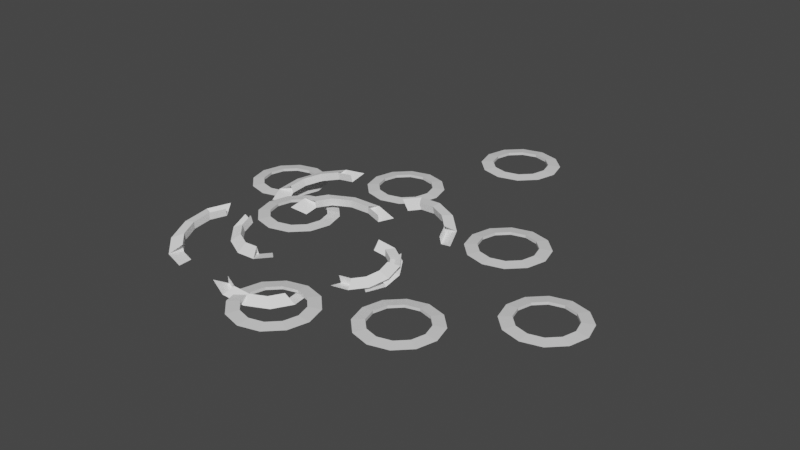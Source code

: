 # Source: anim_a.blend  (saved by Blender 2.93.21; exported with 4.5.12 LTS)
import bpy
from mathutils import Matrix  # noqa: F401  (used for matrix-valued properties, if any)

bpy.ops.wm.read_factory_settings(use_empty=True)
scene = bpy.context.scene
scene.name = 'Scene'

# ---- collections
col_collection = bpy.data.collections.new('Collection'); scene.collection.children.link(col_collection)

# ---- materials (node trees are filled in below, after node groups)
mat_material_002 = bpy.data.materials.new('Material.002')
mat_material_002.use_transparent_shadow = False
mat_material_003 = bpy.data.materials.new('Material.003')
mat_material_003.use_transparent_shadow = False
mat_material_006 = bpy.data.materials.new('Material.006')
mat_material_006.use_transparent_shadow = False

# ---- material node trees
mat_material_002.use_nodes = True; mat_material_002.node_tree.nodes.clear()
_N = mat_material_002.node_tree.nodes; _L = mat_material_002.node_tree.links
n0 = _N.new('ShaderNodeBsdfPrincipled'); n0.name = 'Principled BSDF'; n0.location = (10, 300)
n0.distribution = 'GGX'
n0.subsurface_method = 'BURLEY'
n0.inputs[0].default_value = (1.0, 1.0, 1.0, 1.0)
n0.inputs[3].default_value = 1.45
n0.inputs[27].default_value = (0.0, 0.0, 0.0, 1.0)
n0.inputs[28].default_value = 1.0
n1 = _N.new('ShaderNodeOutputMaterial'); n1.name = 'Material Output'; n1.location = (300, 300)
_L.new(n0.outputs[0], n1.inputs[0])
n1.is_active_output = True
mat_material_003.use_nodes = True; mat_material_003.node_tree.nodes.clear()
_N = mat_material_003.node_tree.nodes; _L = mat_material_003.node_tree.links
n0 = _N.new('ShaderNodeBsdfPrincipled'); n0.name = 'Principled BSDF'; n0.location = (10, 300)
n0.distribution = 'GGX'
n0.subsurface_method = 'BURLEY'
n0.inputs[3].default_value = 1.45
n0.inputs[27].default_value = (0.0, 0.0, 0.0, 1.0)
n0.inputs[28].default_value = 1.0
n1 = _N.new('ShaderNodeOutputMaterial'); n1.name = 'Material Output'; n1.location = (300, 300)
_L.new(n0.outputs[0], n1.inputs[0])
n1.is_active_output = True
mat_material_006.use_nodes = True; mat_material_006.node_tree.nodes.clear()
_N = mat_material_006.node_tree.nodes; _L = mat_material_006.node_tree.links
n0 = _N.new('ShaderNodeBsdfPrincipled'); n0.name = 'Principled BSDF'; n0.location = (10, 300)
n0.distribution = 'GGX'
n0.subsurface_method = 'BURLEY'
n0.inputs[0].default_value = (1.0, 1.0, 1.0, 1.0)
n0.inputs[3].default_value = 1.45
n0.inputs[27].default_value = (0.0, 0.0, 0.0, 1.0)
n0.inputs[28].default_value = 1.0
n1 = _N.new('ShaderNodeOutputMaterial'); n1.name = 'Material Output'; n1.location = (300, 300)
_L.new(n0.outputs[0], n1.inputs[0])
n1.is_active_output = True

# ---- world
world_world = bpy.data.worlds.new('World'); scene.world = world_world
world_world.use_nodes = True; world_world.node_tree.nodes.clear()
_N = world_world.node_tree.nodes; _L = world_world.node_tree.links
n0 = _N.new('ShaderNodeOutputWorld'); n0.name = 'World Output'; n0.location = (300, 300)
n1 = _N.new('ShaderNodeBackground'); n1.name = 'Background'; n1.location = (10, 300)
n1.inputs[0].default_value = (0.05088, 0.05088, 0.05088, 1.0)
_L.new(n1.outputs[0], n0.inputs[0])
n0.is_active_output = True
world_world.color = (0.05088, 0.05088, 0.05088)
world_world.use_sun_shadow = False
world_world.sun_shadow_jitter_overblur = 0.0

# ---- meshes
me_torus_002 = bpy.data.meshes.new('Torus.002')
me_torus_002.from_pydata([(1.25, 0.0, 0.0), (0.875, 0.0, 0.2165), (0.875, 0.0, -0.2165), (1.083, 0.625, 0.0), (0.7578, 0.4375, 0.2165), (0.7578, 0.4375, -0.2165), (0.625, 1.083, 0.0), (0.4375, 0.7578, 0.2165), (0.4375, 0.7578, -0.2165), (9.437e-08, 1.25, 0.0), (6.606e-08, 0.875, 0.2165), (6.606e-08, 0.875, -0.2165), (-0.625, 1.083, 0.0), (-0.4375, 0.7578, 0.2165), (-0.4375, 0.7578, -0.2165), (-1.083, 0.625, 0.0), (-0.7578, 0.4375, 0.2165), (-0.7578, 0.4375, -0.2165), (-1.25, 1.093e-07, 0.0), (-0.875, 7.649e-08, 0.2165), (-0.875, 7.649e-08, -0.2165), (-1.083, -0.625, 0.0), (-0.7578, -0.4375, 0.2165), (-0.7578, -0.4375, -0.2165), (-0.625, -1.083, 0.0), (-0.4375, -0.7578, 0.2165), (-0.4375, -0.7578, -0.2165), (9.437e-08, -1.25, 0.0), (6.606e-08, -0.875, 0.2165), (6.606e-08, -0.875, -0.2165), (0.625, -1.083, 0.0), (0.4375, -0.7578, 0.2165), (0.4375, -0.7578, -0.2165), (1.083, -0.625, 0.0), (0.7578, -0.4375, 0.2165), (0.7578, -0.4375, -0.2165), (-6.031, -0.3774, 0.0), (-5.66, -0.4322, 0.2165), (-5.66, -0.4322, -0.2165), (-6.005, -1.252, 0.0), (-5.642, -1.044, 0.2165), (-5.642, -1.044, -0.2165), (-5.655, -1.94, 0.0), (-5.397, -1.526, 0.2165), (-5.397, -1.526, -0.2165), (-5.075, -2.259, 0.0), (-4.991, -1.749, 0.2165), (-4.991, -1.749, -0.2165), (-4.42, -2.123, 0.0), (-4.533, -1.654, 0.2165), (-4.533, -1.654, -0.2165), (-3.866, -1.568, 0.0), (-4.145, -1.265, 0.2165), (-4.145, -1.265, -0.2165), (-3.561, -0.7426, 0.0), (-3.931, -0.6878, 0.2165), (-3.931, -0.6878, -0.2165), (-3.587, 0.1315, 0.0), (-3.949, -0.07595, 0.2165), (-3.949, -0.07595, -0.2165), (-3.937, 0.8203, 0.0), (-4.194, 0.4062, 0.2165), (-4.194, 0.4062, -0.2165), (-4.517, 1.139, 0.0), (-4.601, 0.6295, 0.2165), (-4.601, 0.6295, -0.2165), (-5.172, 1.003, 0.0), (-5.059, 0.534, 0.2165), (-5.059, 0.534, -0.2165), (-5.726, 0.4477, 0.0), (-5.447, 0.1454, 0.2165), (-5.447, 0.1454, -0.2165), (-1.919, -3.729, 1.259), (-1.923, -3.373, 1.476), (-1.923, -3.373, 1.043), (-1.157, -3.563, 1.259), (-1.389, -3.257, 1.476), (-1.389, -3.257, 1.043), (-0.6026, -3.124, 1.259), (-1.001, -2.949, 1.476), (-1.001, -2.949, 1.043), (-0.4037, -2.529, 1.259), (-0.8617, -2.533, 1.476), (-0.8617, -2.533, 1.043), (-0.6139, -1.938, 1.259), (-1.009, -2.119, 1.476), (-1.009, -2.119, 1.043), (-1.177, -1.508, 1.259), (-1.403, -1.819, 1.476), (-1.403, -1.819, 1.043), (-1.942, -1.356, 1.259), (-1.938, -1.712, 1.476), (-1.938, -1.712, 1.043), (-2.704, -1.521, 1.259), (-2.472, -1.828, 1.476), (-2.472, -1.828, 1.043), (-3.258, -1.961, 1.259), (-2.86, -2.135, 1.476), (-2.86, -2.135, 1.043), (-3.457, -2.555, 1.259), (-2.999, -2.551, 1.476), (-2.999, -2.551, 1.043), (-3.247, -3.147, 1.259), (-2.852, -2.965, 1.476), (-2.852, -2.965, 1.043), (-2.684, -3.576, 1.259), (-2.458, -3.266, 1.476), (-2.458, -3.266, 1.043), (-1.78, 3.27, -0.542), (-1.753, 2.915, -0.3255), (-1.753, 2.915, -0.7585), (-2.672, 3.049, -0.542), (-2.377, 2.76, -0.3255), (-2.377, 2.76, -0.7585), (-3.3, 2.57, -0.542), (-2.817, 2.425, -0.3255), (-2.817, 2.425, -0.7585), (-3.497, 1.962, -0.542), (-2.955, 1.999, -0.3255), (-2.955, 1.999, -0.7585), (-3.21, 1.387, -0.542), (-2.754, 1.597, -0.3255), (-2.754, 1.597, -0.7585), (-2.515, 0.9996, -0.542), (-2.268, 1.326, -0.3255), (-2.268, 1.326, -0.7585), (-1.6, 0.9033, -0.542), (-1.627, 1.258, -0.3255), (-1.627, 1.258, -0.7585), (-0.708, 1.124, -0.542), (-1.003, 1.413, -0.3255), (-1.003, 1.413, -0.7585), (-0.07951, 1.603, -0.542), (-0.5626, 1.748, -0.3255), (-0.5626, 1.748, -0.7585), (0.1174, 2.211, -0.542), (-0.4248, 2.174, -0.3255), (-0.4248, 2.174, -0.7585), (-0.1699, 2.786, -0.542), (-0.6259, 2.576, -0.3255), (-0.6259, 2.576, -0.7585), (-0.8645, 3.173, -0.542), (-1.112, 2.847, -0.3255), (-1.112, 2.847, -0.7585)], [], [(0, 3, 4, 1), (1, 4, 5, 2), (2, 5, 3, 0), (3, 6, 7, 4), (4, 7, 8, 5), (5, 8, 6, 3), (8, 11, 9, 6), (31, 34, 35, 32), (32, 35, 33, 30), (33, 0, 1, 34), (34, 1, 2, 35), (35, 2, 0, 33), (36, 39, 40, 37), (37, 40, 41, 38), (38, 41, 39, 36), (39, 42, 43, 40), (40, 43, 44, 41), (41, 44, 42, 39), (44, 47, 45, 42), (67, 70, 71, 68), (68, 71, 69, 66), (69, 36, 37, 70), (70, 37, 38, 71), (71, 38, 36, 69), (72, 75, 76, 73), (73, 76, 77, 74), (74, 77, 75, 72), (75, 78, 79, 76), (76, 79, 80, 77), (77, 80, 78, 75), (80, 83, 81, 78), (103, 106, 107, 104), (104, 107, 105, 102), (105, 72, 73, 106), (106, 73, 74, 107), (107, 74, 72, 105), (108, 111, 112, 109), (109, 112, 113, 110), (110, 113, 111, 108), (111, 114, 115, 112), (112, 115, 116, 113), (113, 116, 114, 111), (116, 119, 117, 114), (139, 142, 143, 140), (140, 143, 141, 138), (141, 108, 109, 142), (142, 109, 110, 143), (143, 110, 108, 141)])
_uv = me_torus_002.uv_layers.new(name='UVMap')
_uv.uv.foreach_set('vector', [0.5, 0.6667, 0.5833, 0.6667, 0.5833, 1.0, 0.5, 1.0, 0.5, 0.0, 0.5833, 0.0, 0.5833, 0.3333, 0.5, 0.3333, 0.5, 0.3333, 0.5833, 0.3333, 0.5833, 0.6667, 0.5, 0.6667, 0.5833, 0.6667, 0.6667, 0.6667, 0.6667, 1.0, 0.5833, 1.0, 0.5833, 0.0, 0.6667, 0.0, 0.6667, 0.3333, 0.5833, 0.3333, 0.5833, 0.3333, 0.6667, 0.3333, 0.6667, 0.6667, 0.5833, 0.6667, 0.6667, 0.3333, 0.75, 0.3333, 0.75, 0.6667, 0.6667, 0.6667, 0.3333, 0.0, 0.4167, 0.0, 0.4167, 0.3333, 0.3333, 0.3333, 0.3333, 0.3333, 0.4167, 0.3333, 0.4167, 0.6667, 0.3333, 0.6667, 0.4167, 0.6667, 0.5, 0.6667, 0.5, 1.0, 0.4167, 1.0, 0.4167, 0.0, 0.5, 0.0, 0.5, 0.3333, 0.4167, 0.3333, 0.4167, 0.3333, 0.5, 0.3333, 0.5, 0.6667, 0.4167, 0.6667, 0.5, 0.6667, 0.5833, 0.6667, 0.5833, 1.0, 0.5, 1.0, 0.5, 0.0, 0.5833, 0.0, 0.5833, 0.3333, 0.5, 0.3333, 0.5, 0.3333, 0.5833, 0.3333, 0.5833, 0.6667, 0.5, 0.6667, 0.5833, 0.6667, 0.6667, 0.6667, 0.6667, 1.0, 0.5833, 1.0, 0.5833, 0.0, 0.6667, 0.0, 0.6667, 0.3333, 0.5833, 0.3333, 0.5833, 0.3333, 0.6667, 0.3333, 0.6667, 0.6667, 0.5833, 0.6667, 0.6667, 0.3333, 0.75, 0.3333, 0.75, 0.6667, 0.6667, 0.6667, 0.3333, 0.0, 0.4167, 0.0, 0.4167, 0.3333, 0.3333, 0.3333, 0.3333, 0.3333, 0.4167, 0.3333, 0.4167, 0.6667, 0.3333, 0.6667, 0.4167, 0.6667, 0.5, 0.6667, 0.5, 1.0, 0.4167, 1.0, 0.4167, 0.0, 0.5, 0.0, 0.5, 0.3333, 0.4167, 0.3333, 0.4167, 0.3333, 0.5, 0.3333, 0.5, 0.6667, 0.4167, 0.6667, 0.5, 0.6667, 0.5833, 0.6667, 0.5833, 1.0, 0.5, 1.0, 0.5, 0.0, 0.5833, 0.0, 0.5833, 0.3333, 0.5, 0.3333, 0.5, 0.3333, 0.5833, 0.3333, 0.5833, 0.6667, 0.5, 0.6667, 0.5833, 0.6667, 0.6667, 0.6667, 0.6667, 1.0, 0.5833, 1.0, 0.5833, 0.0, 0.6667, 0.0, 0.6667, 0.3333, 0.5833, 0.3333, 0.5833, 0.3333, 0.6667, 0.3333, 0.6667, 0.6667, 0.5833, 0.6667, 0.6667, 0.3333, 0.75, 0.3333, 0.75, 0.6667, 0.6667, 0.6667, 0.3333, 0.0, 0.4167, 0.0, 0.4167, 0.3333, 0.3333, 0.3333, 0.3333, 0.3333, 0.4167, 0.3333, 0.4167, 0.6667, 0.3333, 0.6667, 0.4167, 0.6667, 0.5, 0.6667, 0.5, 1.0, 0.4167, 1.0, 0.4167, 0.0, 0.5, 0.0, 0.5, 0.3333, 0.4167, 0.3333, 0.4167, 0.3333, 0.5, 0.3333, 0.5, 0.6667, 0.4167, 0.6667, 0.5, 0.6667, 0.5833, 0.6667, 0.5833, 1.0, 0.5, 1.0, 0.5, 0.0, 0.5833, 0.0, 0.5833, 0.3333, 0.5, 0.3333, 0.5, 0.3333, 0.5833, 0.3333, 0.5833, 0.6667, 0.5, 0.6667, 0.5833, 0.6667, 0.6667, 0.6667, 0.6667, 1.0, 0.5833, 1.0, 0.5833, 0.0, 0.6667, 0.0, 0.6667, 0.3333, 0.5833, 0.3333, 0.5833, 0.3333, 0.6667, 0.3333, 0.6667, 0.6667, 0.5833, 0.6667, 0.6667, 0.3333, 0.75, 0.3333, 0.75, 0.6667, 0.6667, 0.6667, 0.3333, 0.0, 0.4167, 0.0, 0.4167, 0.3333, 0.3333, 0.3333, 0.3333, 0.3333, 0.4167, 0.3333, 0.4167, 0.6667, 0.3333, 0.6667, 0.4167, 0.6667, 0.5, 0.6667, 0.5, 1.0, 0.4167, 1.0, 0.4167, 0.0, 0.5, 0.0, 0.5, 0.3333, 0.4167, 0.3333, 0.4167, 0.3333, 0.5, 0.3333, 0.5, 0.6667, 0.4167, 0.6667])
me_torus_002.materials.append(mat_material_002)
me_torus_002.use_remesh_fix_poles = True
me_torus_002.use_remesh_preserve_attributes = False
me_torus_002.update()
me_torus_011 = bpy.data.meshes.new('Torus.011')
me_torus_011.from_pydata([(1.25, 0.0, 0.0), (0.875, 0.0, 0.2165), (0.875, 0.0, -0.2165), (1.083, 0.625, 0.0), (0.7578, 0.4375, 0.2165), (0.7578, 0.4375, -0.2165), (0.625, 1.083, 0.0), (0.4375, 0.7578, 0.2165), (0.4375, 0.7578, -0.2165), (9.437e-08, 1.25, 0.0), (6.606e-08, 0.875, 0.2165), (6.606e-08, 0.875, -0.2165), (-0.625, 1.083, 0.0), (-0.4375, 0.7578, 0.2165), (-0.4375, 0.7578, -0.2165), (-1.083, 0.625, 0.0), (-0.7578, 0.4375, 0.2165), (-0.7578, 0.4375, -0.2165), (-1.25, 1.093e-07, 0.0), (-0.875, 7.649e-08, 0.2165), (-0.875, 7.649e-08, -0.2165), (-1.083, -0.625, 0.0), (-0.7578, -0.4375, 0.2165), (-0.7578, -0.4375, -0.2165), (-0.625, -1.083, 0.0), (-0.4375, -0.7578, 0.2165), (-0.4375, -0.7578, -0.2165), (9.437e-08, -1.25, 0.0), (6.606e-08, -0.875, 0.2165), (6.606e-08, -0.875, -0.2165), (0.625, -1.083, 0.0), (0.4375, -0.7578, 0.2165), (0.4375, -0.7578, -0.2165), (1.083, -0.625, 0.0), (0.7578, -0.4375, 0.2165), (0.7578, -0.4375, -0.2165), (3.767, 6.711, -1.286), (3.392, 6.711, -1.069), (3.392, 6.711, -1.502), (3.6, 7.336, -1.286), (3.275, 7.149, -1.069), (3.275, 7.149, -1.502), (3.142, 7.794, -1.286), (2.955, 7.469, -1.069), (2.955, 7.469, -1.502), (2.517, 7.961, -1.286), (2.517, 7.586, -1.069), (2.517, 7.586, -1.502), (1.892, 7.794, -1.286), (2.08, 7.469, -1.069), (2.08, 7.469, -1.502), (1.435, 7.336, -1.286), (1.76, 7.149, -1.069), (1.76, 7.149, -1.502), (1.267, 6.711, -1.286), (1.642, 6.711, -1.069), (1.642, 6.711, -1.502), (1.435, 6.086, -1.286), (1.76, 6.274, -1.069), (1.76, 6.274, -1.502), (1.892, 5.629, -1.286), (2.08, 5.954, -1.069), (2.08, 5.954, -1.502), (2.517, 5.461, -1.286), (2.517, 5.836, -1.069), (2.517, 5.836, -1.502), (3.142, 5.629, -1.286), (2.955, 5.954, -1.069), (2.955, 5.954, -1.502), (3.6, 6.086, -1.286), (3.275, 6.274, -1.069), (3.275, 6.274, -1.502), (6.514, 4.497, -2.573), (6.139, 4.497, -2.357), (6.139, 4.497, -2.79), (6.346, 5.122, -2.573), (6.022, 4.935, -2.357), (6.022, 4.935, -2.79), (5.889, 5.58, -2.573), (5.701, 5.255, -2.357), (5.701, 5.255, -2.79), (5.264, 5.747, -2.573), (5.264, 5.372, -2.357), (5.264, 5.372, -2.79), (4.639, 5.58, -2.573), (4.826, 5.255, -2.357), (4.826, 5.255, -2.79), (4.181, 5.122, -2.573), (4.506, 4.935, -2.357), (4.506, 4.935, -2.79), (4.014, 4.497, -2.573), (4.389, 4.497, -2.357), (4.389, 4.497, -2.79), (4.181, 3.872, -2.573), (4.506, 4.06, -2.357), (4.506, 4.06, -2.79), (4.639, 3.415, -2.573), (4.826, 3.739, -2.357), (4.826, 3.739, -2.79), (5.264, 3.247, -2.573), (5.264, 3.622, -2.357), (5.264, 3.622, -2.79), (5.889, 3.415, -2.573), (5.701, 3.739, -2.357), (5.701, 3.739, -2.79), (6.346, 3.872, -2.573), (6.022, 4.06, -2.357), (6.022, 4.06, -2.79), (-2.287, 4.497, -1.286), (-2.662, 4.497, -1.069), (-2.662, 4.497, -1.502), (-2.455, 5.122, -1.286), (-2.78, 4.935, -1.069), (-2.78, 4.935, -1.502), (-2.912, 5.58, -1.286), (-3.1, 5.255, -1.069), (-3.1, 5.255, -1.502), (-3.537, 5.747, -1.286), (-3.537, 5.372, -1.069), (-3.537, 5.372, -1.502), (-4.162, 5.58, -1.286), (-3.975, 5.255, -1.069), (-3.975, 5.255, -1.502), (-4.62, 5.122, -1.286), (-4.295, 4.935, -1.069), (-4.295, 4.935, -1.502), (-4.787, 4.497, -1.286), (-4.412, 4.497, -1.069), (-4.412, 4.497, -1.502), (-4.62, 3.872, -1.286), (-4.295, 4.06, -1.069), (-4.295, 4.06, -1.502), (-4.162, 3.415, -1.286), (-3.975, 3.739, -1.069), (-3.975, 3.739, -1.502), (-3.537, 3.247, -1.286), (-3.537, 3.622, -1.069), (-3.537, 3.622, -1.502), (-2.912, 3.415, -1.286), (-3.1, 3.739, -1.069), (-3.1, 3.739, -1.502), (-2.455, 3.872, -1.286), (-2.78, 4.06, -1.069), (-2.78, 4.06, -1.502), (-4.717, 6.567, -3.174), (-5.092, 6.567, -2.958), (-5.092, 6.567, -3.391), (-4.884, 7.192, -3.174), (-5.209, 7.004, -2.958), (-5.209, 7.004, -3.391), (-5.342, 7.649, -3.174), (-5.529, 7.325, -2.958), (-5.529, 7.325, -3.391), (-5.967, 7.817, -3.174), (-5.967, 7.442, -2.958), (-5.967, 7.442, -3.391), (-6.592, 7.649, -3.174), (-6.404, 7.325, -2.958), (-6.404, 7.325, -3.391), (-7.049, 7.192, -3.174), (-6.725, 7.004, -2.958), (-6.725, 7.004, -3.391), (-7.217, 6.567, -3.174), (-6.842, 6.567, -2.958), (-6.842, 6.567, -3.391), (-7.049, 5.942, -3.174), (-6.725, 6.129, -2.958), (-6.725, 6.129, -3.391), (-6.592, 5.484, -3.174), (-6.404, 5.809, -2.958), (-6.404, 5.809, -3.391), (-5.967, 5.317, -3.174), (-5.967, 5.692, -2.958), (-5.967, 5.692, -3.391), (-5.342, 5.484, -3.174), (-5.529, 5.809, -2.958), (-5.529, 5.809, -3.391), (-4.884, 5.942, -3.174), (-5.209, 6.129, -2.958), (-5.209, 6.129, -3.391), (-1.493, 8.558, -3.112), (-1.868, 8.558, -2.896), (-1.868, 8.558, -3.329), (-1.66, 9.183, -3.112), (-1.985, 8.995, -2.896), (-1.985, 8.995, -3.329), (-2.118, 9.641, -3.112), (-2.305, 9.316, -2.896), (-2.305, 9.316, -3.329), (-2.743, 9.808, -3.112), (-2.743, 9.433, -2.896), (-2.743, 9.433, -3.329), (-3.368, 9.641, -3.112), (-3.18, 9.316, -2.896), (-3.18, 9.316, -3.329), (-3.825, 9.183, -3.112), (-3.5, 8.995, -2.896), (-3.5, 8.995, -3.329), (-3.993, 8.558, -3.112), (-3.618, 8.558, -2.896), (-3.618, 8.558, -3.329), (-3.825, 7.933, -3.112), (-3.5, 8.12, -2.896), (-3.5, 8.12, -3.329), (-3.368, 7.475, -3.112), (-3.18, 7.8, -2.896), (-3.18, 7.8, -3.329), (-2.743, 7.308, -3.112), (-2.743, 7.683, -2.896), (-2.743, 7.683, -3.329), (-2.118, 7.475, -3.112), (-2.305, 7.8, -2.896), (-2.305, 7.8, -3.329), (-1.66, 7.933, -3.112), (-1.985, 8.12, -2.896), (-1.985, 8.12, -3.329), (1.25, 10.99, 0.6089), (0.875, 10.99, 0.8254), (0.875, 10.99, 0.3924), (1.083, 11.62, 0.6089), (0.7578, 11.43, 0.8254), (0.7578, 11.43, 0.3924), (0.625, 12.07, 0.6089), (0.4375, 11.75, 0.8254), (0.4375, 11.75, 0.3924), (9.437e-08, 12.24, 0.6089), (6.606e-08, 11.87, 0.8254), (6.606e-08, 11.87, 0.3924), (-0.625, 12.07, 0.6089), (-0.4375, 11.75, 0.8254), (-0.4375, 11.75, 0.3924), (-1.083, 11.62, 0.6089), (-0.7578, 11.43, 0.8254), (-0.7578, 11.43, 0.3924), (-1.25, 10.99, 0.6089), (-0.875, 10.99, 0.8254), (-0.875, 10.99, 0.3924), (-1.083, 10.37, 0.6089), (-0.7578, 10.55, 0.8254), (-0.7578, 10.55, 0.3924), (-0.625, 9.909, 0.6089), (-0.4375, 10.23, 0.8254), (-0.4375, 10.23, 0.3924), (9.437e-08, 9.742, 0.6089), (6.606e-08, 10.12, 0.8254), (6.606e-08, 10.12, 0.3924), (0.625, 9.909, 0.6089), (0.4375, 10.23, 0.8254), (0.4375, 10.23, 0.3924), (1.083, 10.37, 0.6089), (0.7578, 10.55, 0.8254), (0.7578, 10.55, 0.3924), (3.6, 2.106, -3.112), (3.225, 2.106, -2.896), (3.225, 2.106, -3.329), (3.432, 2.731, -3.112), (3.107, 2.543, -2.896), (3.107, 2.543, -3.329), (2.975, 3.188, -3.112), (2.787, 2.863, -2.896), (2.787, 2.863, -3.329), (2.35, 3.356, -3.112), (2.35, 2.981, -2.896), (2.35, 2.981, -3.329), (1.725, 3.188, -3.112), (1.912, 2.863, -2.896), (1.912, 2.863, -3.329), (1.267, 2.731, -3.112), (1.592, 2.543, -2.896), (1.592, 2.543, -3.329), (1.1, 2.106, -3.112), (1.475, 2.106, -2.896), (1.475, 2.106, -3.329), (1.267, 1.481, -3.112), (1.592, 1.668, -2.896), (1.592, 1.668, -3.329), (1.725, 1.023, -3.112), (1.912, 1.348, -2.896), (1.912, 1.348, -3.329), (2.35, 0.8556, -3.112), (2.35, 1.231, -2.896), (2.35, 1.231, -3.329), (2.975, 1.023, -3.112), (2.787, 1.348, -2.896), (2.787, 1.348, -3.329), (3.432, 1.481, -3.112), (3.107, 1.668, -2.896), (3.107, 1.668, -3.329)], [], [(0, 3, 4, 1), (1, 4, 5, 2), (2, 5, 3, 0), (3, 6, 7, 4), (4, 7, 8, 5), (5, 8, 6, 3), (6, 9, 10, 7), (7, 10, 11, 8), (8, 11, 9, 6), (9, 12, 13, 10), (10, 13, 14, 11), (11, 14, 12, 9), (12, 15, 16, 13), (13, 16, 17, 14), (14, 17, 15, 12), (15, 18, 19, 16), (16, 19, 20, 17), (17, 20, 18, 15), (18, 21, 22, 19), (19, 22, 23, 20), (20, 23, 21, 18), (21, 24, 25, 22), (22, 25, 26, 23), (23, 26, 24, 21), (24, 27, 28, 25), (25, 28, 29, 26), (26, 29, 27, 24), (27, 30, 31, 28), (28, 31, 32, 29), (29, 32, 30, 27), (30, 33, 34, 31), (31, 34, 35, 32), (32, 35, 33, 30), (33, 0, 1, 34), (34, 1, 2, 35), (35, 2, 0, 33), (36, 39, 40, 37), (37, 40, 41, 38), (38, 41, 39, 36), (39, 42, 43, 40), (40, 43, 44, 41), (41, 44, 42, 39), (42, 45, 46, 43), (43, 46, 47, 44), (44, 47, 45, 42), (45, 48, 49, 46), (46, 49, 50, 47), (47, 50, 48, 45), (48, 51, 52, 49), (49, 52, 53, 50), (50, 53, 51, 48), (51, 54, 55, 52), (52, 55, 56, 53), (53, 56, 54, 51), (54, 57, 58, 55), (55, 58, 59, 56), (56, 59, 57, 54), (57, 60, 61, 58), (58, 61, 62, 59), (59, 62, 60, 57), (60, 63, 64, 61), (61, 64, 65, 62), (62, 65, 63, 60), (63, 66, 67, 64), (64, 67, 68, 65), (65, 68, 66, 63), (66, 69, 70, 67), (67, 70, 71, 68), (68, 71, 69, 66), (69, 36, 37, 70), (70, 37, 38, 71), (71, 38, 36, 69), (72, 75, 76, 73), (73, 76, 77, 74), (74, 77, 75, 72), (75, 78, 79, 76), (76, 79, 80, 77), (77, 80, 78, 75), (78, 81, 82, 79), (79, 82, 83, 80), (80, 83, 81, 78), (81, 84, 85, 82), (82, 85, 86, 83), (83, 86, 84, 81), (84, 87, 88, 85), (85, 88, 89, 86), (86, 89, 87, 84), (87, 90, 91, 88), (88, 91, 92, 89), (89, 92, 90, 87), (90, 93, 94, 91), (91, 94, 95, 92), (92, 95, 93, 90), (93, 96, 97, 94), (94, 97, 98, 95), (95, 98, 96, 93), (96, 99, 100, 97), (97, 100, 101, 98), (98, 101, 99, 96), (99, 102, 103, 100), (100, 103, 104, 101), (101, 104, 102, 99), (102, 105, 106, 103), (103, 106, 107, 104), (104, 107, 105, 102), (105, 72, 73, 106), (106, 73, 74, 107), (107, 74, 72, 105), (108, 111, 112, 109), (109, 112, 113, 110), (110, 113, 111, 108), (111, 114, 115, 112), (112, 115, 116, 113), (113, 116, 114, 111), (114, 117, 118, 115), (115, 118, 119, 116), (116, 119, 117, 114), (117, 120, 121, 118), (118, 121, 122, 119), (119, 122, 120, 117), (120, 123, 124, 121), (121, 124, 125, 122), (122, 125, 123, 120), (123, 126, 127, 124), (124, 127, 128, 125), (125, 128, 126, 123), (126, 129, 130, 127), (127, 130, 131, 128), (128, 131, 129, 126), (129, 132, 133, 130), (130, 133, 134, 131), (131, 134, 132, 129), (132, 135, 136, 133), (133, 136, 137, 134), (134, 137, 135, 132), (135, 138, 139, 136), (136, 139, 140, 137), (137, 140, 138, 135), (138, 141, 142, 139), (139, 142, 143, 140), (140, 143, 141, 138), (141, 108, 109, 142), (142, 109, 110, 143), (143, 110, 108, 141), (144, 147, 148, 145), (145, 148, 149, 146), (146, 149, 147, 144), (147, 150, 151, 148), (148, 151, 152, 149), (149, 152, 150, 147), (150, 153, 154, 151), (151, 154, 155, 152), (152, 155, 153, 150), (153, 156, 157, 154), (154, 157, 158, 155), (155, 158, 156, 153), (156, 159, 160, 157), (157, 160, 161, 158), (158, 161, 159, 156), (159, 162, 163, 160), (160, 163, 164, 161), (161, 164, 162, 159), (162, 165, 166, 163), (163, 166, 167, 164), (164, 167, 165, 162), (165, 168, 169, 166), (166, 169, 170, 167), (167, 170, 168, 165), (168, 171, 172, 169), (169, 172, 173, 170), (170, 173, 171, 168), (171, 174, 175, 172), (172, 175, 176, 173), (173, 176, 174, 171), (174, 177, 178, 175), (175, 178, 179, 176), (176, 179, 177, 174), (177, 144, 145, 178), (178, 145, 146, 179), (179, 146, 144, 177), (180, 183, 184, 181), (181, 184, 185, 182), (182, 185, 183, 180), (183, 186, 187, 184), (184, 187, 188, 185), (185, 188, 186, 183), (186, 189, 190, 187), (187, 190, 191, 188), (188, 191, 189, 186), (189, 192, 193, 190), (190, 193, 194, 191), (191, 194, 192, 189), (192, 195, 196, 193), (193, 196, 197, 194), (194, 197, 195, 192), (195, 198, 199, 196), (196, 199, 200, 197), (197, 200, 198, 195), (198, 201, 202, 199), (199, 202, 203, 200), (200, 203, 201, 198), (201, 204, 205, 202), (202, 205, 206, 203), (203, 206, 204, 201), (204, 207, 208, 205), (205, 208, 209, 206), (206, 209, 207, 204), (207, 210, 211, 208), (208, 211, 212, 209), (209, 212, 210, 207), (210, 213, 214, 211), (211, 214, 215, 212), (212, 215, 213, 210), (213, 180, 181, 214), (214, 181, 182, 215), (215, 182, 180, 213), (216, 219, 220, 217), (217, 220, 221, 218), (218, 221, 219, 216), (219, 222, 223, 220), (220, 223, 224, 221), (221, 224, 222, 219), (222, 225, 226, 223), (223, 226, 227, 224), (224, 227, 225, 222), (225, 228, 229, 226), (226, 229, 230, 227), (227, 230, 228, 225), (228, 231, 232, 229), (229, 232, 233, 230), (230, 233, 231, 228), (231, 234, 235, 232), (232, 235, 236, 233), (233, 236, 234, 231), (234, 237, 238, 235), (235, 238, 239, 236), (236, 239, 237, 234), (237, 240, 241, 238), (238, 241, 242, 239), (239, 242, 240, 237), (240, 243, 244, 241), (241, 244, 245, 242), (242, 245, 243, 240), (243, 246, 247, 244), (244, 247, 248, 245), (245, 248, 246, 243), (246, 249, 250, 247), (247, 250, 251, 248), (248, 251, 249, 246), (249, 216, 217, 250), (250, 217, 218, 251), (251, 218, 216, 249), (252, 255, 256, 253), (253, 256, 257, 254), (254, 257, 255, 252), (255, 258, 259, 256), (256, 259, 260, 257), (257, 260, 258, 255), (258, 261, 262, 259), (259, 262, 263, 260), (260, 263, 261, 258), (261, 264, 265, 262), (262, 265, 266, 263), (263, 266, 264, 261), (264, 267, 268, 265), (265, 268, 269, 266), (266, 269, 267, 264), (267, 270, 271, 268), (268, 271, 272, 269), (269, 272, 270, 267), (270, 273, 274, 271), (271, 274, 275, 272), (272, 275, 273, 270), (273, 276, 277, 274), (274, 277, 278, 275), (275, 278, 276, 273), (276, 279, 280, 277), (277, 280, 281, 278), (278, 281, 279, 276), (279, 282, 283, 280), (280, 283, 284, 281), (281, 284, 282, 279), (282, 285, 286, 283), (283, 286, 287, 284), (284, 287, 285, 282), (285, 252, 253, 286), (286, 253, 254, 287), (287, 254, 252, 285)])
_uv = me_torus_011.uv_layers.new(name='UVMap')
_uv.uv.foreach_set('vector', [0.5, 0.6667, 0.5833, 0.6667, 0.5833, 1.0, 0.5, 1.0, 0.5, 0.0, 0.5833, 0.0, 0.5833, 0.3333, 0.5, 0.3333, 0.5, 0.3333, 0.5833, 0.3333, 0.5833, 0.6667, 0.5, 0.6667, 0.5833, 0.6667, 0.6667, 0.6667, 0.6667, 1.0, 0.5833, 1.0, 0.5833, 0.0, 0.6667, 0.0, 0.6667, 0.3333, 0.5833, 0.3333, 0.5833, 0.3333, 0.6667, 0.3333, 0.6667, 0.6667, 0.5833, 0.6667, 0.6667, 0.6667, 0.75, 0.6667, 0.75, 1.0, 0.6667, 1.0, 0.6667, 0.0, 0.75, 0.0, 0.75, 0.3333, 0.6667, 0.3333, 0.6667, 0.3333, 0.75, 0.3333, 0.75, 0.6667, 0.6667, 0.6667, 0.75, 0.6667, 0.8333, 0.6667, 0.8333, 1.0, 0.75, 1.0, 0.75, 0.0, 0.8333, 0.0, 0.8333, 0.3333, 0.75, 0.3333, 0.75, 0.3333, 0.8333, 0.3333, 0.8333, 0.6667, 0.75, 0.6667, 0.8333, 0.6667, 0.9167, 0.6667, 0.9167, 1.0, 0.8333, 1.0, 0.8333, 0.0, 0.9167, 0.0, 0.9167, 0.3333, 0.8333, 0.3333, 0.8333, 0.3333, 0.9167, 0.3333, 0.9167, 0.6667, 0.8333, 0.6667, 0.9167, 0.6667, 1.0, 0.6667, 1.0, 1.0, 0.9167, 1.0, 0.9167, 0.0, 1.0, 0.0, 1.0, 0.3333, 0.9167, 0.3333, 0.9167, 0.3333, 1.0, 0.3333, 1.0, 0.6667, 0.9167, 0.6667, 2.22e-16, 0.6667, 0.08333, 0.6667, 0.08333, 1.0, 2.22e-16, 1.0, 2.22e-16, 0.0, 0.08333, 0.0, 0.08333, 0.3333, 2.22e-16, 0.3333, 2.22e-16, 0.3333, 0.08333, 0.3333, 0.08333, 0.6667, 2.22e-16, 0.6667, 0.08333, 0.6667, 0.1667, 0.6667, 0.1667, 1.0, 0.08333, 1.0, 0.08333, 0.0, 0.1667, 0.0, 0.1667, 0.3333, 0.08333, 0.3333, 0.08333, 0.3333, 0.1667, 0.3333, 0.1667, 0.6667, 0.08333, 0.6667, 0.1667, 0.6667, 0.25, 0.6667, 0.25, 1.0, 0.1667, 1.0, 0.1667, 0.0, 0.25, 0.0, 0.25, 0.3333, 0.1667, 0.3333, 0.1667, 0.3333, 0.25, 0.3333, 0.25, 0.6667, 0.1667, 0.6667, 0.25, 0.6667, 0.3333, 0.6667, 0.3333, 1.0, 0.25, 1.0, 0.25, 0.0, 0.3333, 0.0, 0.3333, 0.3333, 0.25, 0.3333, 0.25, 0.3333, 0.3333, 0.3333, 0.3333, 0.6667, 0.25, 0.6667, 0.3333, 0.6667, 0.4167, 0.6667, 0.4167, 1.0, 0.3333, 1.0, 0.3333, 0.0, 0.4167, 0.0, 0.4167, 0.3333, 0.3333, 0.3333, 0.3333, 0.3333, 0.4167, 0.3333, 0.4167, 0.6667, 0.3333, 0.6667, 0.4167, 0.6667, 0.5, 0.6667, 0.5, 1.0, 0.4167, 1.0, 0.4167, 0.0, 0.5, 0.0, 0.5, 0.3333, 0.4167, 0.3333, 0.4167, 0.3333, 0.5, 0.3333, 0.5, 0.6667, 0.4167, 0.6667, 0.5, 0.6667, 0.5833, 0.6667, 0.5833, 1.0, 0.5, 1.0, 0.5, 0.0, 0.5833, 0.0, 0.5833, 0.3333, 0.5, 0.3333, 0.5, 0.3333, 0.5833, 0.3333, 0.5833, 0.6667, 0.5, 0.6667, 0.5833, 0.6667, 0.6667, 0.6667, 0.6667, 1.0, 0.5833, 1.0, 0.5833, 0.0, 0.6667, 0.0, 0.6667, 0.3333, 0.5833, 0.3333, 0.5833, 0.3333, 0.6667, 0.3333, 0.6667, 0.6667, 0.5833, 0.6667, 0.6667, 0.6667, 0.75, 0.6667, 0.75, 1.0, 0.6667, 1.0, 0.6667, 0.0, 0.75, 0.0, 0.75, 0.3333, 0.6667, 0.3333, 0.6667, 0.3333, 0.75, 0.3333, 0.75, 0.6667, 0.6667, 0.6667, 0.75, 0.6667, 0.8333, 0.6667, 0.8333, 1.0, 0.75, 1.0, 0.75, 0.0, 0.8333, 0.0, 0.8333, 0.3333, 0.75, 0.3333, 0.75, 0.3333, 0.8333, 0.3333, 0.8333, 0.6667, 0.75, 0.6667, 0.8333, 0.6667, 0.9167, 0.6667, 0.9167, 1.0, 0.8333, 1.0, 0.8333, 0.0, 0.9167, 0.0, 0.9167, 0.3333, 0.8333, 0.3333, 0.8333, 0.3333, 0.9167, 0.3333, 0.9167, 0.6667, 0.8333, 0.6667, 0.9167, 0.6667, 1.0, 0.6667, 1.0, 1.0, 0.9167, 1.0, 0.9167, 0.0, 1.0, 0.0, 1.0, 0.3333, 0.9167, 0.3333, 0.9167, 0.3333, 1.0, 0.3333, 1.0, 0.6667, 0.9167, 0.6667, 2.22e-16, 0.6667, 0.08333, 0.6667, 0.08333, 1.0, 2.22e-16, 1.0, 2.22e-16, 0.0, 0.08333, 0.0, 0.08333, 0.3333, 2.22e-16, 0.3333, 2.22e-16, 0.3333, 0.08333, 0.3333, 0.08333, 0.6667, 2.22e-16, 0.6667, 0.08333, 0.6667, 0.1667, 0.6667, 0.1667, 1.0, 0.08333, 1.0, 0.08333, 0.0, 0.1667, 0.0, 0.1667, 0.3333, 0.08333, 0.3333, 0.08333, 0.3333, 0.1667, 0.3333, 0.1667, 0.6667, 0.08333, 0.6667, 0.1667, 0.6667, 0.25, 0.6667, 0.25, 1.0, 0.1667, 1.0, 0.1667, 0.0, 0.25, 0.0, 0.25, 0.3333, 0.1667, 0.3333, 0.1667, 0.3333, 0.25, 0.3333, 0.25, 0.6667, 0.1667, 0.6667, 0.25, 0.6667, 0.3333, 0.6667, 0.3333, 1.0, 0.25, 1.0, 0.25, 0.0, 0.3333, 0.0, 0.3333, 0.3333, 0.25, 0.3333, 0.25, 0.3333, 0.3333, 0.3333, 0.3333, 0.6667, 0.25, 0.6667, 0.3333, 0.6667, 0.4167, 0.6667, 0.4167, 1.0, 0.3333, 1.0, 0.3333, 0.0, 0.4167, 0.0, 0.4167, 0.3333, 0.3333, 0.3333, 0.3333, 0.3333, 0.4167, 0.3333, 0.4167, 0.6667, 0.3333, 0.6667, 0.4167, 0.6667, 0.5, 0.6667, 0.5, 1.0, 0.4167, 1.0, 0.4167, 0.0, 0.5, 0.0, 0.5, 0.3333, 0.4167, 0.3333, 0.4167, 0.3333, 0.5, 0.3333, 0.5, 0.6667, 0.4167, 0.6667, 0.5, 0.6667, 0.5833, 0.6667, 0.5833, 1.0, 0.5, 1.0, 0.5, 0.0, 0.5833, 0.0, 0.5833, 0.3333, 0.5, 0.3333, 0.5, 0.3333, 0.5833, 0.3333, 0.5833, 0.6667, 0.5, 0.6667, 0.5833, 0.6667, 0.6667, 0.6667, 0.6667, 1.0, 0.5833, 1.0, 0.5833, 0.0, 0.6667, 0.0, 0.6667, 0.3333, 0.5833, 0.3333, 0.5833, 0.3333, 0.6667, 0.3333, 0.6667, 0.6667, 0.5833, 0.6667, 0.6667, 0.6667, 0.75, 0.6667, 0.75, 1.0, 0.6667, 1.0, 0.6667, 0.0, 0.75, 0.0, 0.75, 0.3333, 0.6667, 0.3333, 0.6667, 0.3333, 0.75, 0.3333, 0.75, 0.6667, 0.6667, 0.6667, 0.75, 0.6667, 0.8333, 0.6667, 0.8333, 1.0, 0.75, 1.0, 0.75, 0.0, 0.8333, 0.0, 0.8333, 0.3333, 0.75, 0.3333, 0.75, 0.3333, 0.8333, 0.3333, 0.8333, 0.6667, 0.75, 0.6667, 0.8333, 0.6667, 0.9167, 0.6667, 0.9167, 1.0, 0.8333, 1.0, 0.8333, 0.0, 0.9167, 0.0, 0.9167, 0.3333, 0.8333, 0.3333, 0.8333, 0.3333, 0.9167, 0.3333, 0.9167, 0.6667, 0.8333, 0.6667, 0.9167, 0.6667, 1.0, 0.6667, 1.0, 1.0, 0.9167, 1.0, 0.9167, 0.0, 1.0, 0.0, 1.0, 0.3333, 0.9167, 0.3333, 0.9167, 0.3333, 1.0, 0.3333, 1.0, 0.6667, 0.9167, 0.6667, 2.22e-16, 0.6667, 0.08333, 0.6667, 0.08333, 1.0, 2.22e-16, 1.0, 2.22e-16, 0.0, 0.08333, 0.0, 0.08333, 0.3333, 2.22e-16, 0.3333, 2.22e-16, 0.3333, 0.08333, 0.3333, 0.08333, 0.6667, 2.22e-16, 0.6667, 0.08333, 0.6667, 0.1667, 0.6667, 0.1667, 1.0, 0.08333, 1.0, 0.08333, 0.0, 0.1667, 0.0, 0.1667, 0.3333, 0.08333, 0.3333, 0.08333, 0.3333, 0.1667, 0.3333, 0.1667, 0.6667, 0.08333, 0.6667, 0.1667, 0.6667, 0.25, 0.6667, 0.25, 1.0, 0.1667, 1.0, 0.1667, 0.0, 0.25, 0.0, 0.25, 0.3333, 0.1667, 0.3333, 0.1667, 0.3333, 0.25, 0.3333, 0.25, 0.6667, 0.1667, 0.6667, 0.25, 0.6667, 0.3333, 0.6667, 0.3333, 1.0, 0.25, 1.0, 0.25, 0.0, 0.3333, 0.0, 0.3333, 0.3333, 0.25, 0.3333, 0.25, 0.3333, 0.3333, 0.3333, 0.3333, 0.6667, 0.25, 0.6667, 0.3333, 0.6667, 0.4167, 0.6667, 0.4167, 1.0, 0.3333, 1.0, 0.3333, 0.0, 0.4167, 0.0, 0.4167, 0.3333, 0.3333, 0.3333, 0.3333, 0.3333, 0.4167, 0.3333, 0.4167, 0.6667, 0.3333, 0.6667, 0.4167, 0.6667, 0.5, 0.6667, 0.5, 1.0, 0.4167, 1.0, 0.4167, 0.0, 0.5, 0.0, 0.5, 0.3333, 0.4167, 0.3333, 0.4167, 0.3333, 0.5, 0.3333, 0.5, 0.6667, 0.4167, 0.6667, 0.5, 0.6667, 0.5833, 0.6667, 0.5833, 1.0, 0.5, 1.0, 0.5, 0.0, 0.5833, 0.0, 0.5833, 0.3333, 0.5, 0.3333, 0.5, 0.3333, 0.5833, 0.3333, 0.5833, 0.6667, 0.5, 0.6667, 0.5833, 0.6667, 0.6667, 0.6667, 0.6667, 1.0, 0.5833, 1.0, 0.5833, 0.0, 0.6667, 0.0, 0.6667, 0.3333, 0.5833, 0.3333, 0.5833, 0.3333, 0.6667, 0.3333, 0.6667, 0.6667, 0.5833, 0.6667, 0.6667, 0.6667, 0.75, 0.6667, 0.75, 1.0, 0.6667, 1.0, 0.6667, 0.0, 0.75, 0.0, 0.75, 0.3333, 0.6667, 0.3333, 0.6667, 0.3333, 0.75, 0.3333, 0.75, 0.6667, 0.6667, 0.6667, 0.75, 0.6667, 0.8333, 0.6667, 0.8333, 1.0, 0.75, 1.0, 0.75, 0.0, 0.8333, 0.0, 0.8333, 0.3333, 0.75, 0.3333, 0.75, 0.3333, 0.8333, 0.3333, 0.8333, 0.6667, 0.75, 0.6667, 0.8333, 0.6667, 0.9167, 0.6667, 0.9167, 1.0, 0.8333, 1.0, 0.8333, 0.0, 0.9167, 0.0, 0.9167, 0.3333, 0.8333, 0.3333, 0.8333, 0.3333, 0.9167, 0.3333, 0.9167, 0.6667, 0.8333, 0.6667, 0.9167, 0.6667, 1.0, 0.6667, 1.0, 1.0, 0.9167, 1.0, 0.9167, 0.0, 1.0, 0.0, 1.0, 0.3333, 0.9167, 0.3333, 0.9167, 0.3333, 1.0, 0.3333, 1.0, 0.6667, 0.9167, 0.6667, 2.22e-16, 0.6667, 0.08333, 0.6667, 0.08333, 1.0, 2.22e-16, 1.0, 2.22e-16, 0.0, 0.08333, 0.0, 0.08333, 0.3333, 2.22e-16, 0.3333, 2.22e-16, 0.3333, 0.08333, 0.3333, 0.08333, 0.6667, 2.22e-16, 0.6667, 0.08333, 0.6667, 0.1667, 0.6667, 0.1667, 1.0, 0.08333, 1.0, 0.08333, 0.0, 0.1667, 0.0, 0.1667, 0.3333, 0.08333, 0.3333, 0.08333, 0.3333, 0.1667, 0.3333, 0.1667, 0.6667, 0.08333, 0.6667, 0.1667, 0.6667, 0.25, 0.6667, 0.25, 1.0, 0.1667, 1.0, 0.1667, 0.0, 0.25, 0.0, 0.25, 0.3333, 0.1667, 0.3333, 0.1667, 0.3333, 0.25, 0.3333, 0.25, 0.6667, 0.1667, 0.6667, 0.25, 0.6667, 0.3333, 0.6667, 0.3333, 1.0, 0.25, 1.0, 0.25, 0.0, 0.3333, 0.0, 0.3333, 0.3333, 0.25, 0.3333, 0.25, 0.3333, 0.3333, 0.3333, 0.3333, 0.6667, 0.25, 0.6667, 0.3333, 0.6667, 0.4167, 0.6667, 0.4167, 1.0, 0.3333, 1.0, 0.3333, 0.0, 0.4167, 0.0, 0.4167, 0.3333, 0.3333, 0.3333, 0.3333, 0.3333, 0.4167, 0.3333, 0.4167, 0.6667, 0.3333, 0.6667, 0.4167, 0.6667, 0.5, 0.6667, 0.5, 1.0, 0.4167, 1.0, 0.4167, 0.0, 0.5, 0.0, 0.5, 0.3333, 0.4167, 0.3333, 0.4167, 0.3333, 0.5, 0.3333, 0.5, 0.6667, 0.4167, 0.6667, 0.5, 0.6667, 0.5833, 0.6667, 0.5833, 1.0, 0.5, 1.0, 0.5, 0.0, 0.5833, 0.0, 0.5833, 0.3333, 0.5, 0.3333, 0.5, 0.3333, 0.5833, 0.3333, 0.5833, 0.6667, 0.5, 0.6667, 0.5833, 0.6667, 0.6667, 0.6667, 0.6667, 1.0, 0.5833, 1.0, 0.5833, 0.0, 0.6667, 0.0, 0.6667, 0.3333, 0.5833, 0.3333, 0.5833, 0.3333, 0.6667, 0.3333, 0.6667, 0.6667, 0.5833, 0.6667, 0.6667, 0.6667, 0.75, 0.6667, 0.75, 1.0, 0.6667, 1.0, 0.6667, 0.0, 0.75, 0.0, 0.75, 0.3333, 0.6667, 0.3333, 0.6667, 0.3333, 0.75, 0.3333, 0.75, 0.6667, 0.6667, 0.6667, 0.75, 0.6667, 0.8333, 0.6667, 0.8333, 1.0, 0.75, 1.0, 0.75, 0.0, 0.8333, 0.0, 0.8333, 0.3333, 0.75, 0.3333, 0.75, 0.3333, 0.8333, 0.3333, 0.8333, 0.6667, 0.75, 0.6667, 0.8333, 0.6667, 0.9167, 0.6667, 0.9167, 1.0, 0.8333, 1.0, 0.8333, 0.0, 0.9167, 0.0, 0.9167, 0.3333, 0.8333, 0.3333, 0.8333, 0.3333, 0.9167, 0.3333, 0.9167, 0.6667, 0.8333, 0.6667, 0.9167, 0.6667, 1.0, 0.6667, 1.0, 1.0, 0.9167, 1.0, 0.9167, 0.0, 1.0, 0.0, 1.0, 0.3333, 0.9167, 0.3333, 0.9167, 0.3333, 1.0, 0.3333, 1.0, 0.6667, 0.9167, 0.6667, 2.22e-16, 0.6667, 0.08333, 0.6667, 0.08333, 1.0, 2.22e-16, 1.0, 2.22e-16, 0.0, 0.08333, 0.0, 0.08333, 0.3333, 2.22e-16, 0.3333, 2.22e-16, 0.3333, 0.08333, 0.3333, 0.08333, 0.6667, 2.22e-16, 0.6667, 0.08333, 0.6667, 0.1667, 0.6667, 0.1667, 1.0, 0.08333, 1.0, 0.08333, 0.0, 0.1667, 0.0, 0.1667, 0.3333, 0.08333, 0.3333, 0.08333, 0.3333, 0.1667, 0.3333, 0.1667, 0.6667, 0.08333, 0.6667, 0.1667, 0.6667, 0.25, 0.6667, 0.25, 1.0, 0.1667, 1.0, 0.1667, 0.0, 0.25, 0.0, 0.25, 0.3333, 0.1667, 0.3333, 0.1667, 0.3333, 0.25, 0.3333, 0.25, 0.6667, 0.1667, 0.6667, 0.25, 0.6667, 0.3333, 0.6667, 0.3333, 1.0, 0.25, 1.0, 0.25, 0.0, 0.3333, 0.0, 0.3333, 0.3333, 0.25, 0.3333, 0.25, 0.3333, 0.3333, 0.3333, 0.3333, 0.6667, 0.25, 0.6667, 0.3333, 0.6667, 0.4167, 0.6667, 0.4167, 1.0, 0.3333, 1.0, 0.3333, 0.0, 0.4167, 0.0, 0.4167, 0.3333, 0.3333, 0.3333, 0.3333, 0.3333, 0.4167, 0.3333, 0.4167, 0.6667, 0.3333, 0.6667, 0.4167, 0.6667, 0.5, 0.6667, 0.5, 1.0, 0.4167, 1.0, 0.4167, 0.0, 0.5, 0.0, 0.5, 0.3333, 0.4167, 0.3333, 0.4167, 0.3333, 0.5, 0.3333, 0.5, 0.6667, 0.4167, 0.6667, 0.5, 0.6667, 0.5833, 0.6667, 0.5833, 1.0, 0.5, 1.0, 0.5, 0.0, 0.5833, 0.0, 0.5833, 0.3333, 0.5, 0.3333, 0.5, 0.3333, 0.5833, 0.3333, 0.5833, 0.6667, 0.5, 0.6667, 0.5833, 0.6667, 0.6667, 0.6667, 0.6667, 1.0, 0.5833, 1.0, 0.5833, 0.0, 0.6667, 0.0, 0.6667, 0.3333, 0.5833, 0.3333, 0.5833, 0.3333, 0.6667, 0.3333, 0.6667, 0.6667, 0.5833, 0.6667, 0.6667, 0.6667, 0.75, 0.6667, 0.75, 1.0, 0.6667, 1.0, 0.6667, 0.0, 0.75, 0.0, 0.75, 0.3333, 0.6667, 0.3333, 0.6667, 0.3333, 0.75, 0.3333, 0.75, 0.6667, 0.6667, 0.6667, 0.75, 0.6667, 0.8333, 0.6667, 0.8333, 1.0, 0.75, 1.0, 0.75, 0.0, 0.8333, 0.0, 0.8333, 0.3333, 0.75, 0.3333, 0.75, 0.3333, 0.8333, 0.3333, 0.8333, 0.6667, 0.75, 0.6667, 0.8333, 0.6667, 0.9167, 0.6667, 0.9167, 1.0, 0.8333, 1.0, 0.8333, 0.0, 0.9167, 0.0, 0.9167, 0.3333, 0.8333, 0.3333, 0.8333, 0.3333, 0.9167, 0.3333, 0.9167, 0.6667, 0.8333, 0.6667, 0.9167, 0.6667, 1.0, 0.6667, 1.0, 1.0, 0.9167, 1.0, 0.9167, 0.0, 1.0, 0.0, 1.0, 0.3333, 0.9167, 0.3333, 0.9167, 0.3333, 1.0, 0.3333, 1.0, 0.6667, 0.9167, 0.6667, 2.22e-16, 0.6667, 0.08333, 0.6667, 0.08333, 1.0, 2.22e-16, 1.0, 2.22e-16, 0.0, 0.08333, 0.0, 0.08333, 0.3333, 2.22e-16, 0.3333, 2.22e-16, 0.3333, 0.08333, 0.3333, 0.08333, 0.6667, 2.22e-16, 0.6667, 0.08333, 0.6667, 0.1667, 0.6667, 0.1667, 1.0, 0.08333, 1.0, 0.08333, 0.0, 0.1667, 0.0, 0.1667, 0.3333, 0.08333, 0.3333, 0.08333, 0.3333, 0.1667, 0.3333, 0.1667, 0.6667, 0.08333, 0.6667, 0.1667, 0.6667, 0.25, 0.6667, 0.25, 1.0, 0.1667, 1.0, 0.1667, 0.0, 0.25, 0.0, 0.25, 0.3333, 0.1667, 0.3333, 0.1667, 0.3333, 0.25, 0.3333, 0.25, 0.6667, 0.1667, 0.6667, 0.25, 0.6667, 0.3333, 0.6667, 0.3333, 1.0, 0.25, 1.0, 0.25, 0.0, 0.3333, 0.0, 0.3333, 0.3333, 0.25, 0.3333, 0.25, 0.3333, 0.3333, 0.3333, 0.3333, 0.6667, 0.25, 0.6667, 0.3333, 0.6667, 0.4167, 0.6667, 0.4167, 1.0, 0.3333, 1.0, 0.3333, 0.0, 0.4167, 0.0, 0.4167, 0.3333, 0.3333, 0.3333, 0.3333, 0.3333, 0.4167, 0.3333, 0.4167, 0.6667, 0.3333, 0.6667, 0.4167, 0.6667, 0.5, 0.6667, 0.5, 1.0, 0.4167, 1.0, 0.4167, 0.0, 0.5, 0.0, 0.5, 0.3333, 0.4167, 0.3333, 0.4167, 0.3333, 0.5, 0.3333, 0.5, 0.6667, 0.4167, 0.6667, 0.5, 0.6667, 0.5833, 0.6667, 0.5833, 1.0, 0.5, 1.0, 0.5, 0.0, 0.5833, 0.0, 0.5833, 0.3333, 0.5, 0.3333, 0.5, 0.3333, 0.5833, 0.3333, 0.5833, 0.6667, 0.5, 0.6667, 0.5833, 0.6667, 0.6667, 0.6667, 0.6667, 1.0, 0.5833, 1.0, 0.5833, 0.0, 0.6667, 0.0, 0.6667, 0.3333, 0.5833, 0.3333, 0.5833, 0.3333, 0.6667, 0.3333, 0.6667, 0.6667, 0.5833, 0.6667, 0.6667, 0.6667, 0.75, 0.6667, 0.75, 1.0, 0.6667, 1.0, 0.6667, 0.0, 0.75, 0.0, 0.75, 0.3333, 0.6667, 0.3333, 0.6667, 0.3333, 0.75, 0.3333, 0.75, 0.6667, 0.6667, 0.6667, 0.75, 0.6667, 0.8333, 0.6667, 0.8333, 1.0, 0.75, 1.0, 0.75, 0.0, 0.8333, 0.0, 0.8333, 0.3333, 0.75, 0.3333, 0.75, 0.3333, 0.8333, 0.3333, 0.8333, 0.6667, 0.75, 0.6667, 0.8333, 0.6667, 0.9167, 0.6667, 0.9167, 1.0, 0.8333, 1.0, 0.8333, 0.0, 0.9167, 0.0, 0.9167, 0.3333, 0.8333, 0.3333, 0.8333, 0.3333, 0.9167, 0.3333, 0.9167, 0.6667, 0.8333, 0.6667, 0.9167, 0.6667, 1.0, 0.6667, 1.0, 1.0, 0.9167, 1.0, 0.9167, 0.0, 1.0, 0.0, 1.0, 0.3333, 0.9167, 0.3333, 0.9167, 0.3333, 1.0, 0.3333, 1.0, 0.6667, 0.9167, 0.6667, 2.22e-16, 0.6667, 0.08333, 0.6667, 0.08333, 1.0, 2.22e-16, 1.0, 2.22e-16, 0.0, 0.08333, 0.0, 0.08333, 0.3333, 2.22e-16, 0.3333, 2.22e-16, 0.3333, 0.08333, 0.3333, 0.08333, 0.6667, 2.22e-16, 0.6667, 0.08333, 0.6667, 0.1667, 0.6667, 0.1667, 1.0, 0.08333, 1.0, 0.08333, 0.0, 0.1667, 0.0, 0.1667, 0.3333, 0.08333, 0.3333, 0.08333, 0.3333, 0.1667, 0.3333, 0.1667, 0.6667, 0.08333, 0.6667, 0.1667, 0.6667, 0.25, 0.6667, 0.25, 1.0, 0.1667, 1.0, 0.1667, 0.0, 0.25, 0.0, 0.25, 0.3333, 0.1667, 0.3333, 0.1667, 0.3333, 0.25, 0.3333, 0.25, 0.6667, 0.1667, 0.6667, 0.25, 0.6667, 0.3333, 0.6667, 0.3333, 1.0, 0.25, 1.0, 0.25, 0.0, 0.3333, 0.0, 0.3333, 0.3333, 0.25, 0.3333, 0.25, 0.3333, 0.3333, 0.3333, 0.3333, 0.6667, 0.25, 0.6667, 0.3333, 0.6667, 0.4167, 0.6667, 0.4167, 1.0, 0.3333, 1.0, 0.3333, 0.0, 0.4167, 0.0, 0.4167, 0.3333, 0.3333, 0.3333, 0.3333, 0.3333, 0.4167, 0.3333, 0.4167, 0.6667, 0.3333, 0.6667, 0.4167, 0.6667, 0.5, 0.6667, 0.5, 1.0, 0.4167, 1.0, 0.4167, 0.0, 0.5, 0.0, 0.5, 0.3333, 0.4167, 0.3333, 0.4167, 0.3333, 0.5, 0.3333, 0.5, 0.6667, 0.4167, 0.6667, 0.5, 0.6667, 0.5833, 0.6667, 0.5833, 1.0, 0.5, 1.0, 0.5, 0.0, 0.5833, 0.0, 0.5833, 0.3333, 0.5, 0.3333, 0.5, 0.3333, 0.5833, 0.3333, 0.5833, 0.6667, 0.5, 0.6667, 0.5833, 0.6667, 0.6667, 0.6667, 0.6667, 1.0, 0.5833, 1.0, 0.5833, 0.0, 0.6667, 0.0, 0.6667, 0.3333, 0.5833, 0.3333, 0.5833, 0.3333, 0.6667, 0.3333, 0.6667, 0.6667, 0.5833, 0.6667, 0.6667, 0.6667, 0.75, 0.6667, 0.75, 1.0, 0.6667, 1.0, 0.6667, 0.0, 0.75, 0.0, 0.75, 0.3333, 0.6667, 0.3333, 0.6667, 0.3333, 0.75, 0.3333, 0.75, 0.6667, 0.6667, 0.6667, 0.75, 0.6667, 0.8333, 0.6667, 0.8333, 1.0, 0.75, 1.0, 0.75, 0.0, 0.8333, 0.0, 0.8333, 0.3333, 0.75, 0.3333, 0.75, 0.3333, 0.8333, 0.3333, 0.8333, 0.6667, 0.75, 0.6667, 0.8333, 0.6667, 0.9167, 0.6667, 0.9167, 1.0, 0.8333, 1.0, 0.8333, 0.0, 0.9167, 0.0, 0.9167, 0.3333, 0.8333, 0.3333, 0.8333, 0.3333, 0.9167, 0.3333, 0.9167, 0.6667, 0.8333, 0.6667, 0.9167, 0.6667, 1.0, 0.6667, 1.0, 1.0, 0.9167, 1.0, 0.9167, 0.0, 1.0, 0.0, 1.0, 0.3333, 0.9167, 0.3333, 0.9167, 0.3333, 1.0, 0.3333, 1.0, 0.6667, 0.9167, 0.6667, 2.22e-16, 0.6667, 0.08333, 0.6667, 0.08333, 1.0, 2.22e-16, 1.0, 2.22e-16, 0.0, 0.08333, 0.0, 0.08333, 0.3333, 2.22e-16, 0.3333, 2.22e-16, 0.3333, 0.08333, 0.3333, 0.08333, 0.6667, 2.22e-16, 0.6667, 0.08333, 0.6667, 0.1667, 0.6667, 0.1667, 1.0, 0.08333, 1.0, 0.08333, 0.0, 0.1667, 0.0, 0.1667, 0.3333, 0.08333, 0.3333, 0.08333, 0.3333, 0.1667, 0.3333, 0.1667, 0.6667, 0.08333, 0.6667, 0.1667, 0.6667, 0.25, 0.6667, 0.25, 1.0, 0.1667, 1.0, 0.1667, 0.0, 0.25, 0.0, 0.25, 0.3333, 0.1667, 0.3333, 0.1667, 0.3333, 0.25, 0.3333, 0.25, 0.6667, 0.1667, 0.6667, 0.25, 0.6667, 0.3333, 0.6667, 0.3333, 1.0, 0.25, 1.0, 0.25, 0.0, 0.3333, 0.0, 0.3333, 0.3333, 0.25, 0.3333, 0.25, 0.3333, 0.3333, 0.3333, 0.3333, 0.6667, 0.25, 0.6667, 0.3333, 0.6667, 0.4167, 0.6667, 0.4167, 1.0, 0.3333, 1.0, 0.3333, 0.0, 0.4167, 0.0, 0.4167, 0.3333, 0.3333, 0.3333, 0.3333, 0.3333, 0.4167, 0.3333, 0.4167, 0.6667, 0.3333, 0.6667, 0.4167, 0.6667, 0.5, 0.6667, 0.5, 1.0, 0.4167, 1.0, 0.4167, 0.0, 0.5, 0.0, 0.5, 0.3333, 0.4167, 0.3333, 0.4167, 0.3333, 0.5, 0.3333, 0.5, 0.6667, 0.4167, 0.6667])
me_torus_011.materials.append(mat_material_003)
me_torus_011.use_remesh_fix_poles = True
me_torus_011.use_remesh_preserve_attributes = False
me_torus_011.update()
me_torus_015 = bpy.data.meshes.new('Torus.015')
me_torus_015.from_pydata([(1.25, 0.0, 0.0), (0.875, 0.0, 0.2165), (0.875, 0.0, -0.2165), (1.083, 0.625, 0.0), (0.7578, 0.4375, 0.2165), (0.7578, 0.4375, -0.2165), (0.625, 1.083, 0.0), (0.4375, 0.7578, 0.2165), (0.4375, 0.7578, -0.2165), (9.437e-08, 1.25, 0.0), (6.606e-08, 0.875, 0.2165), (6.606e-08, 0.875, -0.2165), (-0.625, 1.083, 0.0), (-0.4375, 0.7578, 0.2165), (-0.4375, 0.7578, -0.2165), (-1.083, 0.625, 0.0), (-0.7578, 0.4375, 0.2165), (-0.7578, 0.4375, -0.2165), (-1.25, 1.093e-07, 0.0), (-0.875, 7.649e-08, 0.2165), (-0.875, 7.649e-08, -0.2165), (-1.083, -0.625, 0.0), (-0.7578, -0.4375, 0.2165), (-0.7578, -0.4375, -0.2165), (-0.625, -1.083, 0.0), (-0.4375, -0.7578, 0.2165), (-0.4375, -0.7578, -0.2165), (9.437e-08, -1.25, 0.0), (6.606e-08, -0.875, 0.2165), (6.606e-08, -0.875, -0.2165), (0.625, -1.083, 0.0), (0.4375, -0.7578, 0.2165), (0.4375, -0.7578, -0.2165), (1.083, -0.625, 0.0), (0.7578, -0.4375, 0.2165), (0.7578, -0.4375, -0.2165), (-6.031, -0.3774, 0.0), (-5.66, -0.4322, 0.2165), (-5.66, -0.4322, -0.2165), (-6.005, -1.252, 0.0), (-5.642, -1.044, 0.2165), (-5.642, -1.044, -0.2165), (-5.655, -1.94, 0.0), (-5.397, -1.526, 0.2165), (-5.397, -1.526, -0.2165), (-5.075, -2.259, 0.0), (-4.991, -1.749, 0.2165), (-4.991, -1.749, -0.2165), (-4.42, -2.123, 0.0), (-4.533, -1.654, 0.2165), (-4.533, -1.654, -0.2165), (-3.866, -1.568, 0.0), (-4.145, -1.265, 0.2165), (-4.145, -1.265, -0.2165), (-3.561, -0.7426, 0.0), (-3.931, -0.6878, 0.2165), (-3.931, -0.6878, -0.2165), (-3.587, 0.1315, 0.0), (-3.949, -0.07595, 0.2165), (-3.949, -0.07595, -0.2165), (-3.937, 0.8203, 0.0), (-4.194, 0.4062, 0.2165), (-4.194, 0.4062, -0.2165), (-4.517, 1.139, 0.0), (-4.601, 0.6295, 0.2165), (-4.601, 0.6295, -0.2165), (-5.172, 1.003, 0.0), (-5.059, 0.534, 0.2165), (-5.059, 0.534, -0.2165), (-5.726, 0.4477, 0.0), (-5.447, 0.1454, 0.2165), (-5.447, 0.1454, -0.2165), (-1.919, -3.729, 1.259), (-1.923, -3.373, 1.476), (-1.923, -3.373, 1.043), (-1.157, -3.563, 1.259), (-1.389, -3.257, 1.476), (-1.389, -3.257, 1.043), (-0.6026, -3.124, 1.259), (-1.001, -2.949, 1.476), (-1.001, -2.949, 1.043), (-0.4037, -2.529, 1.259), (-0.8617, -2.533, 1.476), (-0.8617, -2.533, 1.043), (-0.6139, -1.938, 1.259), (-1.009, -2.119, 1.476), (-1.009, -2.119, 1.043), (-1.177, -1.508, 1.259), (-1.403, -1.819, 1.476), (-1.403, -1.819, 1.043), (-1.942, -1.356, 1.259), (-1.938, -1.712, 1.476), (-1.938, -1.712, 1.043), (-2.704, -1.521, 1.259), (-2.472, -1.828, 1.476), (-2.472, -1.828, 1.043), (-3.258, -1.961, 1.259), (-2.86, -2.135, 1.476), (-2.86, -2.135, 1.043), (-3.457, -2.555, 1.259), (-2.999, -2.551, 1.476), (-2.999, -2.551, 1.043), (-3.247, -3.147, 1.259), (-2.852, -2.965, 1.476), (-2.852, -2.965, 1.043), (-2.684, -3.576, 1.259), (-2.458, -3.266, 1.476), (-2.458, -3.266, 1.043), (-1.78, 3.27, -0.542), (-1.753, 2.915, -0.3255), (-1.753, 2.915, -0.7585), (-2.672, 3.049, -0.542), (-2.377, 2.76, -0.3255), (-2.377, 2.76, -0.7585), (-3.3, 2.57, -0.542), (-2.817, 2.425, -0.3255), (-2.817, 2.425, -0.7585), (-3.497, 1.962, -0.542), (-2.955, 1.999, -0.3255), (-2.955, 1.999, -0.7585), (-3.21, 1.387, -0.542), (-2.754, 1.597, -0.3255), (-2.754, 1.597, -0.7585), (-2.515, 0.9996, -0.542), (-2.268, 1.326, -0.3255), (-2.268, 1.326, -0.7585), (-1.6, 0.9033, -0.542), (-1.627, 1.258, -0.3255), (-1.627, 1.258, -0.7585), (-0.708, 1.124, -0.542), (-1.003, 1.413, -0.3255), (-1.003, 1.413, -0.7585), (-0.07951, 1.603, -0.542), (-0.5626, 1.748, -0.3255), (-0.5626, 1.748, -0.7585), (0.1174, 2.211, -0.542), (-0.4248, 2.174, -0.3255), (-0.4248, 2.174, -0.7585), (-0.1699, 2.786, -0.542), (-0.6259, 2.576, -0.3255), (-0.6259, 2.576, -0.7585), (-0.8645, 3.173, -0.542), (-1.112, 2.847, -0.3255), (-1.112, 2.847, -0.7585)], [], [(0, 3, 4, 1), (1, 4, 5, 2), (2, 5, 3, 0), (3, 6, 7, 4), (4, 7, 8, 5), (5, 8, 6, 3), (8, 11, 9, 6), (31, 34, 35, 32), (32, 35, 33, 30), (33, 0, 1, 34), (34, 1, 2, 35), (35, 2, 0, 33), (36, 39, 40, 37), (37, 40, 41, 38), (38, 41, 39, 36), (39, 42, 43, 40), (40, 43, 44, 41), (41, 44, 42, 39), (44, 47, 45, 42), (67, 70, 71, 68), (68, 71, 69, 66), (69, 36, 37, 70), (70, 37, 38, 71), (71, 38, 36, 69), (72, 75, 76, 73), (73, 76, 77, 74), (74, 77, 75, 72), (75, 78, 79, 76), (76, 79, 80, 77), (77, 80, 78, 75), (80, 83, 81, 78), (103, 106, 107, 104), (104, 107, 105, 102), (105, 72, 73, 106), (106, 73, 74, 107), (107, 74, 72, 105), (108, 111, 112, 109), (109, 112, 113, 110), (110, 113, 111, 108), (111, 114, 115, 112), (112, 115, 116, 113), (113, 116, 114, 111), (116, 119, 117, 114), (139, 142, 143, 140), (140, 143, 141, 138), (141, 108, 109, 142), (142, 109, 110, 143), (143, 110, 108, 141)])
_uv = me_torus_015.uv_layers.new(name='UVMap')
_uv.uv.foreach_set('vector', [0.5, 0.6667, 0.5833, 0.6667, 0.5833, 1.0, 0.5, 1.0, 0.5, 0.0, 0.5833, 0.0, 0.5833, 0.3333, 0.5, 0.3333, 0.5, 0.3333, 0.5833, 0.3333, 0.5833, 0.6667, 0.5, 0.6667, 0.5833, 0.6667, 0.6667, 0.6667, 0.6667, 1.0, 0.5833, 1.0, 0.5833, 0.0, 0.6667, 0.0, 0.6667, 0.3333, 0.5833, 0.3333, 0.5833, 0.3333, 0.6667, 0.3333, 0.6667, 0.6667, 0.5833, 0.6667, 0.6667, 0.3333, 0.75, 0.3333, 0.75, 0.6667, 0.6667, 0.6667, 0.3333, 0.0, 0.4167, 0.0, 0.4167, 0.3333, 0.3333, 0.3333, 0.3333, 0.3333, 0.4167, 0.3333, 0.4167, 0.6667, 0.3333, 0.6667, 0.4167, 0.6667, 0.5, 0.6667, 0.5, 1.0, 0.4167, 1.0, 0.4167, 0.0, 0.5, 0.0, 0.5, 0.3333, 0.4167, 0.3333, 0.4167, 0.3333, 0.5, 0.3333, 0.5, 0.6667, 0.4167, 0.6667, 0.5, 0.6667, 0.5833, 0.6667, 0.5833, 1.0, 0.5, 1.0, 0.5, 0.0, 0.5833, 0.0, 0.5833, 0.3333, 0.5, 0.3333, 0.5, 0.3333, 0.5833, 0.3333, 0.5833, 0.6667, 0.5, 0.6667, 0.5833, 0.6667, 0.6667, 0.6667, 0.6667, 1.0, 0.5833, 1.0, 0.5833, 0.0, 0.6667, 0.0, 0.6667, 0.3333, 0.5833, 0.3333, 0.5833, 0.3333, 0.6667, 0.3333, 0.6667, 0.6667, 0.5833, 0.6667, 0.6667, 0.3333, 0.75, 0.3333, 0.75, 0.6667, 0.6667, 0.6667, 0.3333, 0.0, 0.4167, 0.0, 0.4167, 0.3333, 0.3333, 0.3333, 0.3333, 0.3333, 0.4167, 0.3333, 0.4167, 0.6667, 0.3333, 0.6667, 0.4167, 0.6667, 0.5, 0.6667, 0.5, 1.0, 0.4167, 1.0, 0.4167, 0.0, 0.5, 0.0, 0.5, 0.3333, 0.4167, 0.3333, 0.4167, 0.3333, 0.5, 0.3333, 0.5, 0.6667, 0.4167, 0.6667, 0.5, 0.6667, 0.5833, 0.6667, 0.5833, 1.0, 0.5, 1.0, 0.5, 0.0, 0.5833, 0.0, 0.5833, 0.3333, 0.5, 0.3333, 0.5, 0.3333, 0.5833, 0.3333, 0.5833, 0.6667, 0.5, 0.6667, 0.5833, 0.6667, 0.6667, 0.6667, 0.6667, 1.0, 0.5833, 1.0, 0.5833, 0.0, 0.6667, 0.0, 0.6667, 0.3333, 0.5833, 0.3333, 0.5833, 0.3333, 0.6667, 0.3333, 0.6667, 0.6667, 0.5833, 0.6667, 0.6667, 0.3333, 0.75, 0.3333, 0.75, 0.6667, 0.6667, 0.6667, 0.3333, 0.0, 0.4167, 0.0, 0.4167, 0.3333, 0.3333, 0.3333, 0.3333, 0.3333, 0.4167, 0.3333, 0.4167, 0.6667, 0.3333, 0.6667, 0.4167, 0.6667, 0.5, 0.6667, 0.5, 1.0, 0.4167, 1.0, 0.4167, 0.0, 0.5, 0.0, 0.5, 0.3333, 0.4167, 0.3333, 0.4167, 0.3333, 0.5, 0.3333, 0.5, 0.6667, 0.4167, 0.6667, 0.5, 0.6667, 0.5833, 0.6667, 0.5833, 1.0, 0.5, 1.0, 0.5, 0.0, 0.5833, 0.0, 0.5833, 0.3333, 0.5, 0.3333, 0.5, 0.3333, 0.5833, 0.3333, 0.5833, 0.6667, 0.5, 0.6667, 0.5833, 0.6667, 0.6667, 0.6667, 0.6667, 1.0, 0.5833, 1.0, 0.5833, 0.0, 0.6667, 0.0, 0.6667, 0.3333, 0.5833, 0.3333, 0.5833, 0.3333, 0.6667, 0.3333, 0.6667, 0.6667, 0.5833, 0.6667, 0.6667, 0.3333, 0.75, 0.3333, 0.75, 0.6667, 0.6667, 0.6667, 0.3333, 0.0, 0.4167, 0.0, 0.4167, 0.3333, 0.3333, 0.3333, 0.3333, 0.3333, 0.4167, 0.3333, 0.4167, 0.6667, 0.3333, 0.6667, 0.4167, 0.6667, 0.5, 0.6667, 0.5, 1.0, 0.4167, 1.0, 0.4167, 0.0, 0.5, 0.0, 0.5, 0.3333, 0.4167, 0.3333, 0.4167, 0.3333, 0.5, 0.3333, 0.5, 0.6667, 0.4167, 0.6667])
me_torus_015.materials.append(mat_material_006)
me_torus_015.use_remesh_fix_poles = True
me_torus_015.use_remesh_preserve_attributes = False
me_torus_015.update()

# ---- objects
ob_a_a = bpy.data.objects.new('a_a', me_torus_002)
ob_a_c = bpy.data.objects.new('a_c', me_torus_011)
ob_a_b = bpy.data.objects.new('a_b', me_torus_015)

# ---- transforms, parenting, visibility, modifiers, constraints
ob_a_a.location = (-0.007787, -2.101, -0.0259)
ob_a_a.rotation_euler = (0.208, 0.08781, -13.24)
ob_a_a.scale = (0.9037, 0.9037, 0.6025)
ob_a_c.location = (0.08044, -5.544, 0.3)
ob_a_c.scale = (1.0, 1.0, 0.2)
ob_a_b.location = (-0.007787, -2.101, -0.0259)
ob_a_b.rotation_euler = (0.208, 0.08781, 12.86)
ob_a_b.scale = (0.9037, 0.9037, 0.6025)

# ---- collection membership
col_collection.objects.link(ob_a_a)
col_collection.objects.link(ob_a_c)
col_collection.objects.link(ob_a_b)

# ---- scene / render settings (as saved in the file)
scene.frame_start = 1; scene.frame_end = 250; scene.frame_set(91)
scene.render.engine = 'BLENDER_EEVEE_NEXT'
scene.cycles.use_denoising = False
scene.cycles.samples = 128
scene.cycles.sampling_pattern = 'TABULATED_SOBOL'
scene.cycles.use_adaptive_sampling = False
scene.cycles.use_light_tree = False
scene.view_settings.view_transform = 'Filmic'
bpy.context.view_layer.update()

# ---- added for rendering (the .blend has no active camera and no usable light): camera, sun
cam_auto = bpy.data.cameras.new('AutoCamera')
cam_auto.lens = 50.0
cam_auto.sensor_width = 36.0
cam_auto.clip_end = 1000.0
ob_auto_camera = bpy.data.objects.new('AutoCamera', cam_auto)
scene.collection.objects.link(ob_auto_camera)
ob_auto_camera.location = (17.9094, -21.9639, 14.8758)
ob_auto_camera.rotation_euler = (1.09748, -7.21219e-08, 0.694738)
scene.camera = ob_auto_camera
light_auto_sun = bpy.data.lights.new('AutoSun', 'SUN')
light_auto_sun.energy = 3.0
light_auto_sun.angle = 0.0523599
ob_auto_sun = bpy.data.objects.new('AutoSun', light_auto_sun)
scene.collection.objects.link(ob_auto_sun)
ob_auto_sun.rotation_euler = (0.872665, 0.174533, 0.523599)
bpy.context.view_layer.update()
